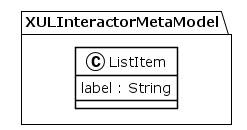

The diagram above was rendered by PlantUML. Its source (embedded in the PNG):
@startuml
!theme plain
package XULInteractorMetaModel {
class ListItem {
	 label : String
}
}
@enduml